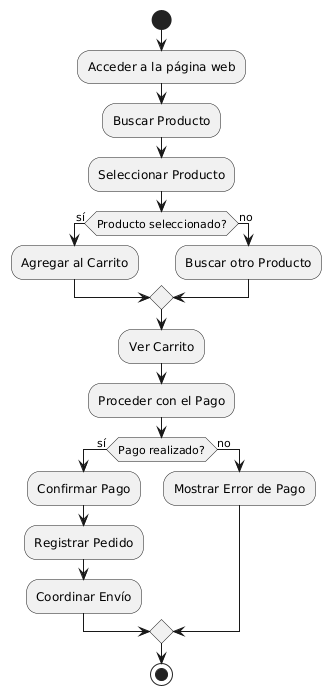

The diagram above was rendered by PlantUML. Its source (embedded in the PNG):
@startuml
start
:Acceder a la página web;
:Buscar Producto;
:Seleccionar Producto;

if (Producto seleccionado?) then (sí)
  :Agregar al Carrito;
else (no)
  :Buscar otro Producto;
endif

:Ver Carrito;
:Proceder con el Pago;

if (Pago realizado?) then (sí)
  :Confirmar Pago;
  :Registrar Pedido;
  :Coordinar Envío;
else (no)
  :Mostrar Error de Pago;
endif

stop
@enduml